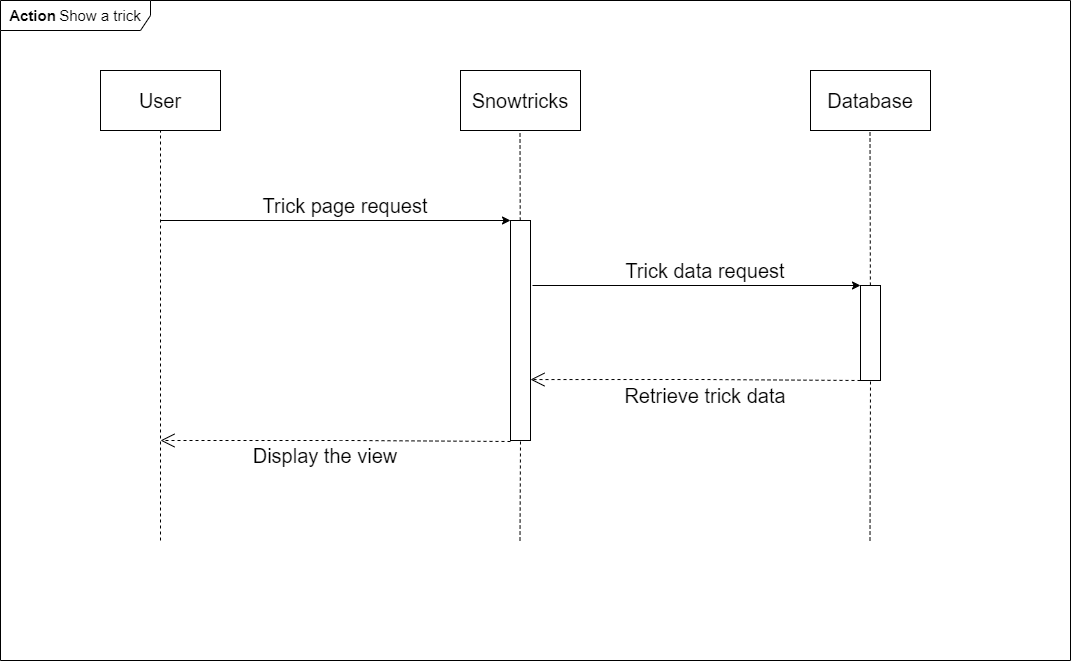

The diagram above was exported from draw.io. Its source (the exported page's mxGraphModel, read from the mxfile embedded in the PNG):
<mxGraphModel dx="1041" dy="1095" grid="1" gridSize="10" guides="1" tooltips="1" connect="1" arrows="1" fold="1" page="1" pageScale="1" pageWidth="827" pageHeight="1169" math="0" shadow="0">
  <root>
    <mxCell id="0" />
    <mxCell id="1" parent="0" />
    <mxCell id="uffMN87zdtx6bWXJPPP--3" value="&lt;b&gt;&lt;font style=&quot;font-size: 15px&quot;&gt;Action&lt;/font&gt;&lt;/b&gt; &lt;font style=&quot;font-size: 15px&quot;&gt;Show a trick&lt;/font&gt;" style="shape=umlFrame;whiteSpace=wrap;html=1;width=150;height=30;" parent="1" vertex="1">
      <mxGeometry x="60" y="170" width="1070" height="660" as="geometry" />
    </mxCell>
    <mxCell id="uffMN87zdtx6bWXJPPP--4" value="&lt;font style=&quot;font-size: 20px&quot;&gt;User&lt;/font&gt;" style="rounded=0;whiteSpace=wrap;html=1;" parent="1" vertex="1">
      <mxGeometry x="160" y="240" width="120" height="60" as="geometry" />
    </mxCell>
    <mxCell id="uffMN87zdtx6bWXJPPP--5" value="&lt;font style=&quot;font-size: 20px&quot;&gt;Snowtricks&lt;/font&gt;" style="rounded=0;whiteSpace=wrap;html=1;" parent="1" vertex="1">
      <mxGeometry x="520" y="240" width="120" height="60" as="geometry" />
    </mxCell>
    <mxCell id="uffMN87zdtx6bWXJPPP--6" value="&lt;font style=&quot;font-size: 20px&quot;&gt;Database&lt;/font&gt;" style="rounded=0;whiteSpace=wrap;html=1;" parent="1" vertex="1">
      <mxGeometry x="870" y="240" width="120" height="60" as="geometry" />
    </mxCell>
    <mxCell id="uffMN87zdtx6bWXJPPP--7" value="" style="endArrow=none;dashed=1;html=1;entryX=0.5;entryY=1;entryDx=0;entryDy=0;endFill=0;" parent="1" target="uffMN87zdtx6bWXJPPP--4" edge="1">
      <mxGeometry width="50" height="50" relative="1" as="geometry">
        <mxPoint x="220" y="710" as="sourcePoint" />
        <mxPoint x="260" y="660" as="targetPoint" />
      </mxGeometry>
    </mxCell>
    <mxCell id="uffMN87zdtx6bWXJPPP--8" value="" style="endArrow=none;dashed=1;html=1;entryX=0.5;entryY=1;entryDx=0;entryDy=0;endFill=0;" parent="1" source="uffMN87zdtx6bWXJPPP--10" edge="1">
      <mxGeometry width="50" height="50" relative="1" as="geometry">
        <mxPoint x="579.5" y="710" as="sourcePoint" />
        <mxPoint x="579.5" y="300" as="targetPoint" />
      </mxGeometry>
    </mxCell>
    <mxCell id="uffMN87zdtx6bWXJPPP--9" value="" style="endArrow=none;dashed=1;html=1;entryX=0.5;entryY=1;entryDx=0;entryDy=0;endFill=0;" parent="1" source="uffMN87zdtx6bWXJPPP--12" edge="1">
      <mxGeometry width="50" height="50" relative="1" as="geometry">
        <mxPoint x="929.5" y="710" as="sourcePoint" />
        <mxPoint x="929.5" y="300" as="targetPoint" />
      </mxGeometry>
    </mxCell>
    <mxCell id="uffMN87zdtx6bWXJPPP--10" value="" style="rounded=0;whiteSpace=wrap;html=1;" parent="1" vertex="1">
      <mxGeometry x="570" y="390" width="20" height="220" as="geometry" />
    </mxCell>
    <mxCell id="uffMN87zdtx6bWXJPPP--11" value="" style="endArrow=none;dashed=1;html=1;entryX=0.5;entryY=1;entryDx=0;entryDy=0;endFill=0;" parent="1" target="uffMN87zdtx6bWXJPPP--10" edge="1">
      <mxGeometry width="50" height="50" relative="1" as="geometry">
        <mxPoint x="579.5" y="710" as="sourcePoint" />
        <mxPoint x="579.5" y="300" as="targetPoint" />
      </mxGeometry>
    </mxCell>
    <mxCell id="uffMN87zdtx6bWXJPPP--12" value="" style="rounded=0;whiteSpace=wrap;html=1;" parent="1" vertex="1">
      <mxGeometry x="920" y="455" width="20" height="95" as="geometry" />
    </mxCell>
    <mxCell id="uffMN87zdtx6bWXJPPP--13" value="" style="endArrow=none;dashed=1;html=1;entryX=0.5;entryY=1;entryDx=0;entryDy=0;endFill=0;" parent="1" target="uffMN87zdtx6bWXJPPP--12" edge="1">
      <mxGeometry width="50" height="50" relative="1" as="geometry">
        <mxPoint x="929.5" y="710" as="sourcePoint" />
        <mxPoint x="929.5" y="300" as="targetPoint" />
      </mxGeometry>
    </mxCell>
    <mxCell id="uffMN87zdtx6bWXJPPP--14" value="" style="endArrow=classic;html=1;entryX=0;entryY=0;entryDx=0;entryDy=0;" parent="1" target="uffMN87zdtx6bWXJPPP--10" edge="1">
      <mxGeometry width="50" height="50" relative="1" as="geometry">
        <mxPoint x="220" y="390" as="sourcePoint" />
        <mxPoint x="340" y="360" as="targetPoint" />
      </mxGeometry>
    </mxCell>
    <mxCell id="uffMN87zdtx6bWXJPPP--15" value="" style="endArrow=classic;html=1;entryX=0;entryY=0;entryDx=0;entryDy=0;" parent="1" target="uffMN87zdtx6bWXJPPP--12" edge="1">
      <mxGeometry width="50" height="50" relative="1" as="geometry">
        <mxPoint x="592" y="455" as="sourcePoint" />
        <mxPoint x="950" y="440.0000000000002" as="targetPoint" />
      </mxGeometry>
    </mxCell>
    <mxCell id="uffMN87zdtx6bWXJPPP--17" value="" style="endArrow=open;endSize=12;dashed=1;html=1;exitX=0;exitY=1;exitDx=0;exitDy=0;entryX=1;entryY=0.723;entryDx=0;entryDy=0;entryPerimeter=0;" parent="1" source="uffMN87zdtx6bWXJPPP--12" target="uffMN87zdtx6bWXJPPP--10" edge="1">
      <mxGeometry width="160" relative="1" as="geometry">
        <mxPoint x="750" y="560" as="sourcePoint" />
        <mxPoint x="600" y="549" as="targetPoint" />
        <Array as="points">
          <mxPoint x="760" y="549" />
        </Array>
      </mxGeometry>
    </mxCell>
    <mxCell id="uffMN87zdtx6bWXJPPP--19" value="" style="endArrow=open;endSize=12;dashed=1;html=1;exitX=0;exitY=1;exitDx=0;exitDy=0;" parent="1" edge="1">
      <mxGeometry width="160" relative="1" as="geometry">
        <mxPoint x="570" y="611" as="sourcePoint" />
        <mxPoint x="220" y="610" as="targetPoint" />
        <Array as="points">
          <mxPoint x="410" y="610" />
        </Array>
      </mxGeometry>
    </mxCell>
    <mxCell id="uffMN87zdtx6bWXJPPP--20" value="&lt;span style=&quot;font-size: 20px&quot;&gt;Trick page request&lt;/span&gt;" style="text;html=1;strokeColor=none;fillColor=none;align=center;verticalAlign=middle;whiteSpace=wrap;rounded=0;" parent="1" vertex="1">
      <mxGeometry x="300" y="360" width="210" height="30" as="geometry" />
    </mxCell>
    <mxCell id="uffMN87zdtx6bWXJPPP--21" value="&lt;span style=&quot;font-size: 20px&quot;&gt;Trick data request&lt;/span&gt;" style="text;html=1;strokeColor=none;fillColor=none;align=center;verticalAlign=middle;whiteSpace=wrap;rounded=0;" parent="1" vertex="1">
      <mxGeometry x="660" y="425" width="210" height="30" as="geometry" />
    </mxCell>
    <mxCell id="uffMN87zdtx6bWXJPPP--22" value="&lt;span style=&quot;font-size: 20px&quot;&gt;Retrieve trick data&lt;/span&gt;" style="text;html=1;strokeColor=none;fillColor=none;align=center;verticalAlign=middle;whiteSpace=wrap;rounded=0;" parent="1" vertex="1">
      <mxGeometry x="660" y="550" width="210" height="30" as="geometry" />
    </mxCell>
    <mxCell id="uffMN87zdtx6bWXJPPP--23" value="&lt;span style=&quot;font-size: 20px&quot;&gt;Display the view&lt;/span&gt;" style="text;html=1;strokeColor=none;fillColor=none;align=center;verticalAlign=middle;whiteSpace=wrap;rounded=0;" parent="1" vertex="1">
      <mxGeometry x="280" y="610" width="210" height="30" as="geometry" />
    </mxCell>
  </root>
</mxGraphModel>